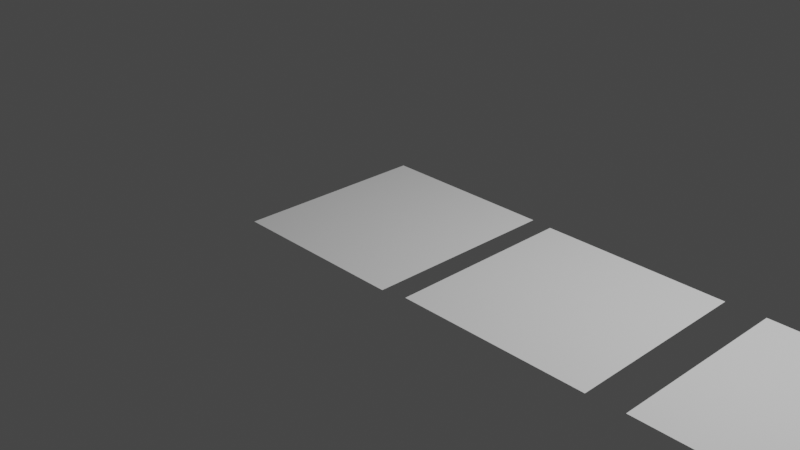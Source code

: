# Source: untitled.blend  (saved by Blender 3.2.14; exported with 4.5.12 LTS)
import bpy
from mathutils import Matrix  # noqa: F401  (used for matrix-valued properties, if any)

bpy.ops.wm.read_factory_settings(use_empty=True)
scene = bpy.context.scene
scene.name = 'Scene'

# ---- collections
col_collection = bpy.data.collections.new('Collection'); scene.collection.children.link(col_collection)

# ---- world
world_world = bpy.data.worlds.new('World'); scene.world = world_world
world_world.use_nodes = True; world_world.node_tree.nodes.clear()
_N = world_world.node_tree.nodes; _L = world_world.node_tree.links
n0 = _N.new('ShaderNodeOutputWorld'); n0.name = 'World Output'; n0.location = (300, 300)
n1 = _N.new('ShaderNodeBackground'); n1.name = 'Background'; n1.location = (10, 300)
n1.inputs[0].default_value = (0.05088, 0.05088, 0.05088, 1.0)
_L.new(n1.outputs[0], n0.inputs[0])
n0.is_active_output = True
world_world.color = (0.05088, 0.05088, 0.05088)
world_world.use_sun_shadow = False
world_world.sun_shadow_jitter_overblur = 0.0

# ---- cameras
cam_camera = bpy.data.cameras.new('Camera')
cam_camera.clip_end = 100.0
cam_camera.ortho_scale = 7.314

# ---- lights
light_light = bpy.data.lights.new('Light', 'POINT')
light_light.transmission_factor = 0.0
light_light.energy = 1000.0
light_light.shadow_soft_size = 0.1
light_light.shadow_maximum_resolution = 0.006
light_light.use_absolute_resolution = True

# ---- meshes
me_plane = bpy.data.meshes.new('Plane')
me_plane.from_pydata([(-0.9537, 0.9636, 0.0), (-0.9537, -1.106, 0.0), (0.0, 0.9636, 0.0), (0.0, -1.106, 0.0), (0.9537, 0.9636, 0.0), (0.9537, -1.106, 0.0), (0.4769, 0.9636, 0.0), (-0.4769, 0.9636, 0.0), (0.0, -0.07132, 0.0), (1.194, -1.05, 0.0), (3.195, -1.05, 0.0), (1.183, 0.9511, 0.0), (3.173, 0.9511, 0.0), (2.178, 0.9511, 0.0), (2.195, -1.05, 0.0), (5.567, 0.97, 0.0), (3.567, 0.97, 0.0), (5.567, -1.03, 0.0), (3.567, -1.03, 0.0), (4.567, 0.97, 0.0), (4.567, -1.03, 0.0), (5.567, -0.03004, 0.0), (3.567, -0.03004, 0.0), (7.87, 1.014, 0.0), (1.689, -0.04924, 0.0), (2.684, -0.04924, 0.0), (5.87, 1.014, 0.0), (7.87, -0.9857, 0.0), (5.87, -0.9857, 0.0), (6.87, 1.014, 0.0), (6.87, -0.9857, 0.0), (7.87, 0.01425, 0.0), (5.87, 0.01425, 0.0), (5.87, -0.4857, 0.0), (7.87, -0.4857, 0.0)], [], [(2, 6, 3, 8), (0, 7, 3, 1), (3, 6, 4, 5), (3, 7, 2, 8), (18, 20, 16, 22), (16, 20, 15, 19), (15, 20, 17, 21), (12, 25, 14, 13), (10, 14, 25, 12), (11, 24, 14, 9), (13, 14, 24, 11), (28, 30, 32, 33), (31, 23, 29, 30), (29, 26, 32, 30), (31, 30, 27, 34)])
_uv = me_plane.uv_layers.new(name='UVMap')
_uv.uv.foreach_set('vector', [0.0, 0.0, 0.0, 0.0, 0.0, 0.0, 0.0, 0.0, 0.0, 0.0, 0.0, 0.0, 0.0, 0.0, 0.0, 0.0, 0.0, 0.0, 0.0, 0.0, 0.0, 0.0, 0.0, 0.0, 0.0, 0.0, 0.0, 0.0, 0.0, 0.0, 0.0, 0.0, 0.0, 0.0, 0.5, 0.0, 0.0, 1.0, 0.0, 0.5, 0.0, 1.0, 0.5, 0.0, 1.0, 1.0, 0.5, 1.0, 1.0, 1.0, 0.5, 0.0, 1.0, 0.0, 1.0, 0.5, 0.0, 0.0, 0.0, 0.0, 0.0, 0.0, 0.0, 0.0, 0.0, 0.0, 0.0, 0.0, 0.0, 0.0, 0.0, 0.0, 0.0, 0.0, 0.0, 0.0, 0.0, 0.0, 0.0, 0.0, 0.0, 0.0, 0.0, 0.0, 0.0, 0.0, 0.0, 0.0, 0.0, 0.0, 0.5, 0.0, 0.0, 0.5, 0.0, 0.25, 1.0, 0.5, 0.0, 0.0, 0.0, 0.0, 0.5, 0.0, 0.0, 0.0, 0.0, 0.0, 0.0, 0.5, 0.5, 0.0, 1.0, 0.5, 0.5, 0.0, 1.0, 0.0, 1.0, 0.25])
me_plane.update()

# ---- objects
ob_light = bpy.data.objects.new('Light', light_light)
ob_camera = bpy.data.objects.new('Camera', cam_camera)
ob_plane = bpy.data.objects.new('Plane', me_plane)

# ---- transforms, parenting, visibility, modifiers, constraints
ob_light.location = (4.076, 1.005, 5.904)
ob_light.rotation_euler = (0.6503, 0.05522, 1.866)
ob_light.lock_rotations_4d = False
ob_light.empty_display_type = 'ARROWS'
ob_light.color = (0.0, 0.0, 0.0, 0.0)
ob_light.lineart.crease_threshold = 0.0
ob_camera.location = (7.359, -6.926, 4.958)
ob_camera.rotation_euler = (1.109, 0.0, 0.8149)
ob_camera.lock_rotations_4d = False
ob_camera.empty_display_type = 'ARROWS'
ob_camera.color = (0.0, 0.0, 0.0, 0.0)
ob_camera.display_type = 'WIRE'
ob_camera.lineart.crease_threshold = 0.0
ob_plane.location = (0.0, 0.0, 0.0)

# ---- collection membership
col_collection.objects.link(ob_light)
col_collection.objects.link(ob_camera)
col_collection.objects.link(ob_plane)

# ---- scene / render settings (as saved in the file)
scene.camera = ob_camera
scene.frame_start = 1; scene.frame_end = 250; scene.frame_set(1)
scene.render.engine = 'BLENDER_EEVEE_NEXT'
scene.cycles.sampling_pattern = 'TABULATED_SOBOL'
scene.cycles.use_light_tree = False
scene.view_settings.view_transform = 'Filmic'
bpy.context.view_layer.update()
